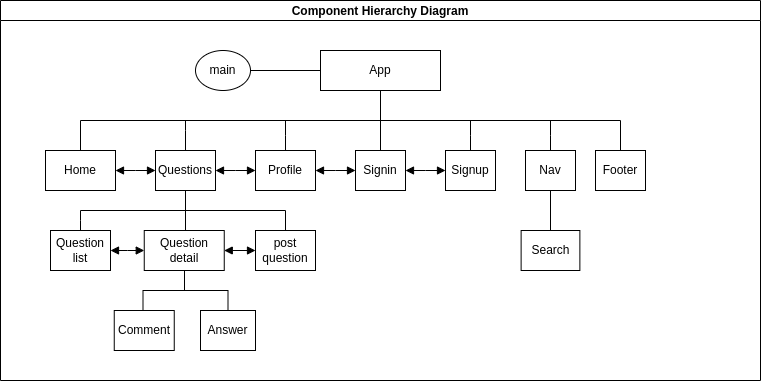

The diagram above was exported from draw.io. Its source (the exported page's mxGraphModel, read from the mxfile embedded in the PNG):
<mxGraphModel dx="516" dy="283" grid="1" gridSize="10" guides="1" tooltips="1" connect="1" arrows="1" fold="1" page="1" pageScale="1" pageWidth="850" pageHeight="1100" math="0" shadow="0">
  <root>
    <mxCell id="0" />
    <mxCell id="1" parent="0" />
    <mxCell id="0JFxQ7roJ9YOYqy7Z7f2-1" value="Component Hierarchy Diagram" style="swimlane;startSize=20;horizontal=1;containerType=tree;" parent="1" vertex="1">
      <mxGeometry x="170" y="150" width="760" height="380" as="geometry" />
    </mxCell>
    <mxCell id="0JFxQ7roJ9YOYqy7Z7f2-2" value="" style="edgeStyle=elbowEdgeStyle;elbow=vertical;sourcePerimeterSpacing=0;targetPerimeterSpacing=0;startArrow=none;endArrow=none;rounded=0;curved=0;" parent="0JFxQ7roJ9YOYqy7Z7f2-1" source="0JFxQ7roJ9YOYqy7Z7f2-3" target="0JFxQ7roJ9YOYqy7Z7f2-4" edge="1">
      <mxGeometry relative="1" as="geometry" />
    </mxCell>
    <mxCell id="0JFxQ7roJ9YOYqy7Z7f2-3" value="App" style="whiteSpace=wrap;html=1;treeFolding=1;treeMoving=1;newEdgeStyle={&quot;edgeStyle&quot;:&quot;elbowEdgeStyle&quot;,&quot;startArrow&quot;:&quot;none&quot;,&quot;endArrow&quot;:&quot;none&quot;};" parent="0JFxQ7roJ9YOYqy7Z7f2-1" vertex="1">
      <mxGeometry x="320" y="50" width="120" height="40" as="geometry" />
    </mxCell>
    <mxCell id="0JFxQ7roJ9YOYqy7Z7f2-21" style="edgeStyle=elbowEdgeStyle;rounded=0;orthogonalLoop=1;jettySize=auto;html=1;startArrow=block;endArrow=block;entryX=0;entryY=0.5;entryDx=0;entryDy=0;endFill=1;startFill=1;" parent="0JFxQ7roJ9YOYqy7Z7f2-1" source="43ZSHJAVm0ky8eARyxm5-11" target="0JFxQ7roJ9YOYqy7Z7f2-5" edge="1">
      <mxGeometry relative="1" as="geometry" />
    </mxCell>
    <mxCell id="0JFxQ7roJ9YOYqy7Z7f2-4" value="Home" style="whiteSpace=wrap;html=1;treeFolding=1;treeMoving=1;newEdgeStyle={&quot;edgeStyle&quot;:&quot;elbowEdgeStyle&quot;,&quot;startArrow&quot;:&quot;none&quot;,&quot;endArrow&quot;:&quot;none&quot;};" parent="0JFxQ7roJ9YOYqy7Z7f2-1" vertex="1">
      <mxGeometry x="45" y="150" width="70" height="40" as="geometry" />
    </mxCell>
    <mxCell id="0JFxQ7roJ9YOYqy7Z7f2-7" style="edgeStyle=elbowEdgeStyle;rounded=0;orthogonalLoop=1;jettySize=auto;html=1;startArrow=none;endArrow=none;exitX=0.5;exitY=0;exitDx=0;exitDy=0;" parent="0JFxQ7roJ9YOYqy7Z7f2-1" source="0JFxQ7roJ9YOYqy7Z7f2-5" edge="1">
      <mxGeometry relative="1" as="geometry">
        <mxPoint x="380" y="220" as="sourcePoint" />
        <mxPoint x="380" y="120" as="targetPoint" />
        <Array as="points">
          <mxPoint x="380" y="170" />
        </Array>
      </mxGeometry>
    </mxCell>
    <mxCell id="0JFxQ7roJ9YOYqy7Z7f2-22" style="edgeStyle=elbowEdgeStyle;rounded=0;orthogonalLoop=1;jettySize=auto;html=1;startArrow=block;endArrow=block;entryX=0;entryY=0.5;entryDx=0;entryDy=0;endFill=1;startFill=1;" parent="0JFxQ7roJ9YOYqy7Z7f2-1" source="0JFxQ7roJ9YOYqy7Z7f2-5" target="0JFxQ7roJ9YOYqy7Z7f2-14" edge="1">
      <mxGeometry relative="1" as="geometry" />
    </mxCell>
    <mxCell id="0JFxQ7roJ9YOYqy7Z7f2-5" value="Signin" style="whiteSpace=wrap;html=1;treeFolding=1;treeMoving=1;newEdgeStyle={&quot;edgeStyle&quot;:&quot;elbowEdgeStyle&quot;,&quot;startArrow&quot;:&quot;none&quot;,&quot;endArrow&quot;:&quot;none&quot;};" parent="0JFxQ7roJ9YOYqy7Z7f2-1" vertex="1">
      <mxGeometry x="355" y="150" width="50" height="40" as="geometry" />
    </mxCell>
    <mxCell id="0JFxQ7roJ9YOYqy7Z7f2-19" style="edgeStyle=elbowEdgeStyle;rounded=0;orthogonalLoop=1;jettySize=auto;html=1;startArrow=none;endArrow=none;exitX=0.5;exitY=0;exitDx=0;exitDy=0;" parent="0JFxQ7roJ9YOYqy7Z7f2-1" source="43ZSHJAVm0ky8eARyxm5-23" edge="1">
      <mxGeometry relative="1" as="geometry">
        <mxPoint x="275" y="120" as="targetPoint" />
        <mxPoint x="485" y="140" as="sourcePoint" />
        <Array as="points">
          <mxPoint x="620" y="130" />
          <mxPoint x="470" y="130" />
        </Array>
      </mxGeometry>
    </mxCell>
    <mxCell id="43ZSHJAVm0ky8eARyxm5-25" style="edgeStyle=elbowEdgeStyle;rounded=0;orthogonalLoop=1;jettySize=auto;html=1;startArrow=none;endArrow=none;" edge="1" parent="0JFxQ7roJ9YOYqy7Z7f2-1" source="0JFxQ7roJ9YOYqy7Z7f2-14">
      <mxGeometry relative="1" as="geometry">
        <mxPoint x="470" y="120" as="targetPoint" />
      </mxGeometry>
    </mxCell>
    <mxCell id="0JFxQ7roJ9YOYqy7Z7f2-14" value="Signup" style="whiteSpace=wrap;html=1;treeFolding=1;treeMoving=1;newEdgeStyle={&quot;edgeStyle&quot;:&quot;elbowEdgeStyle&quot;,&quot;startArrow&quot;:&quot;none&quot;,&quot;endArrow&quot;:&quot;none&quot;};" parent="0JFxQ7roJ9YOYqy7Z7f2-1" vertex="1">
      <mxGeometry x="445" y="150" width="50" height="40" as="geometry" />
    </mxCell>
    <mxCell id="0JFxQ7roJ9YOYqy7Z7f2-46" style="edgeStyle=elbowEdgeStyle;rounded=0;orthogonalLoop=1;jettySize=auto;html=1;startArrow=none;endArrow=none;exitX=0.5;exitY=1;exitDx=0;exitDy=0;entryX=0.5;entryY=0;entryDx=0;entryDy=0;" parent="0JFxQ7roJ9YOYqy7Z7f2-1" source="0JFxQ7roJ9YOYqy7Z7f2-23" edge="1" target="43ZSHJAVm0ky8eARyxm5-1">
      <mxGeometry relative="1" as="geometry">
        <mxPoint x="185" y="210" as="targetPoint" />
        <Array as="points">
          <mxPoint x="185" y="200" />
        </Array>
      </mxGeometry>
    </mxCell>
    <mxCell id="43ZSHJAVm0ky8eARyxm5-16" style="edgeStyle=elbowEdgeStyle;rounded=0;orthogonalLoop=1;jettySize=auto;html=1;startArrow=none;endArrow=none;" edge="1" parent="0JFxQ7roJ9YOYqy7Z7f2-1">
      <mxGeometry relative="1" as="geometry">
        <mxPoint x="185" y="120" as="targetPoint" />
        <mxPoint x="185" y="150" as="sourcePoint" />
        <Array as="points">
          <mxPoint x="185" y="130" />
          <mxPoint x="195" y="130" />
        </Array>
      </mxGeometry>
    </mxCell>
    <mxCell id="0JFxQ7roJ9YOYqy7Z7f2-23" value="Questions" style="whiteSpace=wrap;html=1;treeFolding=1;treeMoving=1;newEdgeStyle={&quot;edgeStyle&quot;:&quot;elbowEdgeStyle&quot;,&quot;startArrow&quot;:&quot;none&quot;,&quot;endArrow&quot;:&quot;none&quot;};" parent="0JFxQ7roJ9YOYqy7Z7f2-1" vertex="1">
      <mxGeometry x="155" y="150" width="60" height="40" as="geometry" />
    </mxCell>
    <mxCell id="0JFxQ7roJ9YOYqy7Z7f2-35" value="" style="edgeStyle=elbowEdgeStyle;rounded=0;orthogonalLoop=1;jettySize=auto;html=1;startArrow=block;endArrow=block;entryX=0;entryY=0.5;entryDx=0;entryDy=0;endFill=1;startFill=1;exitX=1;exitY=0.5;exitDx=0;exitDy=0;" parent="0JFxQ7roJ9YOYqy7Z7f2-1" source="0JFxQ7roJ9YOYqy7Z7f2-4" target="0JFxQ7roJ9YOYqy7Z7f2-23" edge="1">
      <mxGeometry relative="1" as="geometry">
        <mxPoint x="310" y="310" as="sourcePoint" />
        <mxPoint x="430" y="310" as="targetPoint" />
      </mxGeometry>
    </mxCell>
    <mxCell id="0JFxQ7roJ9YOYqy7Z7f2-42" value="Search" style="whiteSpace=wrap;html=1;treeFolding=1;treeMoving=1;newEdgeStyle={&quot;edgeStyle&quot;:&quot;elbowEdgeStyle&quot;,&quot;startArrow&quot;:&quot;none&quot;,&quot;endArrow&quot;:&quot;none&quot;};" parent="0JFxQ7roJ9YOYqy7Z7f2-1" vertex="1">
      <mxGeometry x="520.62" y="230" width="58.75" height="40" as="geometry" />
    </mxCell>
    <mxCell id="43ZSHJAVm0ky8eARyxm5-30" style="edgeStyle=elbowEdgeStyle;rounded=0;orthogonalLoop=1;jettySize=auto;html=1;startArrow=none;endArrow=none;exitX=0.5;exitY=0;exitDx=0;exitDy=0;" edge="1" parent="0JFxQ7roJ9YOYqy7Z7f2-1" source="0JFxQ7roJ9YOYqy7Z7f2-44">
      <mxGeometry relative="1" as="geometry">
        <mxPoint x="80" y="210" as="targetPoint" />
      </mxGeometry>
    </mxCell>
    <mxCell id="0JFxQ7roJ9YOYqy7Z7f2-44" value="Question&lt;br&gt;list" style="whiteSpace=wrap;html=1;treeFolding=1;treeMoving=1;newEdgeStyle={&quot;edgeStyle&quot;:&quot;elbowEdgeStyle&quot;,&quot;startArrow&quot;:&quot;none&quot;,&quot;endArrow&quot;:&quot;none&quot;};" parent="0JFxQ7roJ9YOYqy7Z7f2-1" vertex="1">
      <mxGeometry x="50" y="230" width="60" height="40" as="geometry" />
    </mxCell>
    <mxCell id="43ZSHJAVm0ky8eARyxm5-29" style="edgeStyle=elbowEdgeStyle;rounded=0;orthogonalLoop=1;jettySize=auto;html=1;startArrow=none;endArrow=none;" edge="1" parent="0JFxQ7roJ9YOYqy7Z7f2-1" source="0JFxQ7roJ9YOYqy7Z7f2-47">
      <mxGeometry relative="1" as="geometry">
        <mxPoint x="80" y="210" as="targetPoint" />
        <Array as="points">
          <mxPoint x="285" y="210" />
        </Array>
      </mxGeometry>
    </mxCell>
    <mxCell id="0JFxQ7roJ9YOYqy7Z7f2-47" value="post question" style="whiteSpace=wrap;html=1;treeFolding=1;treeMoving=1;newEdgeStyle={&quot;edgeStyle&quot;:&quot;elbowEdgeStyle&quot;,&quot;startArrow&quot;:&quot;none&quot;,&quot;endArrow&quot;:&quot;none&quot;};" parent="0JFxQ7roJ9YOYqy7Z7f2-1" vertex="1">
      <mxGeometry x="255" y="230" width="60" height="40" as="geometry" />
    </mxCell>
    <mxCell id="0JFxQ7roJ9YOYqy7Z7f2-57" style="edgeStyle=orthogonalEdgeStyle;rounded=0;orthogonalLoop=1;jettySize=auto;html=1;entryX=0;entryY=0.5;entryDx=0;entryDy=0;endArrow=none;endFill=0;" parent="0JFxQ7roJ9YOYqy7Z7f2-1" source="0JFxQ7roJ9YOYqy7Z7f2-56" target="0JFxQ7roJ9YOYqy7Z7f2-3" edge="1">
      <mxGeometry relative="1" as="geometry" />
    </mxCell>
    <mxCell id="0JFxQ7roJ9YOYqy7Z7f2-56" value="main" style="ellipse;whiteSpace=wrap;html=1;" parent="0JFxQ7roJ9YOYqy7Z7f2-1" vertex="1">
      <mxGeometry x="195" y="50" width="55" height="40" as="geometry" />
    </mxCell>
    <mxCell id="43ZSHJAVm0ky8eARyxm5-2" value="" style="edgeStyle=elbowEdgeStyle;rounded=0;orthogonalLoop=1;jettySize=auto;html=1;startArrow=block;endArrow=block;endFill=1;startFill=1;entryX=0;entryY=0.5;entryDx=0;entryDy=0;" edge="1" parent="0JFxQ7roJ9YOYqy7Z7f2-1" source="0JFxQ7roJ9YOYqy7Z7f2-23" target="43ZSHJAVm0ky8eARyxm5-11">
      <mxGeometry relative="1" as="geometry">
        <mxPoint x="520" y="320" as="sourcePoint" />
        <mxPoint x="350" y="170" as="targetPoint" />
      </mxGeometry>
    </mxCell>
    <mxCell id="43ZSHJAVm0ky8eARyxm5-9" style="edgeStyle=elbowEdgeStyle;rounded=0;orthogonalLoop=1;jettySize=auto;html=1;startArrow=none;endArrow=none;" edge="1" parent="0JFxQ7roJ9YOYqy7Z7f2-1" source="43ZSHJAVm0ky8eARyxm5-1">
      <mxGeometry relative="1" as="geometry">
        <mxPoint x="183.75" y="290" as="targetPoint" />
      </mxGeometry>
    </mxCell>
    <mxCell id="43ZSHJAVm0ky8eARyxm5-21" style="edgeStyle=elbowEdgeStyle;rounded=0;orthogonalLoop=1;jettySize=auto;html=1;startArrow=block;endArrow=block;entryX=1;entryY=0.5;entryDx=0;entryDy=0;endFill=1;startFill=1;" edge="1" parent="0JFxQ7roJ9YOYqy7Z7f2-1" source="43ZSHJAVm0ky8eARyxm5-1" target="0JFxQ7roJ9YOYqy7Z7f2-44">
      <mxGeometry relative="1" as="geometry" />
    </mxCell>
    <mxCell id="43ZSHJAVm0ky8eARyxm5-31" style="edgeStyle=elbowEdgeStyle;rounded=0;orthogonalLoop=1;jettySize=auto;html=1;startArrow=block;endArrow=block;entryX=0;entryY=0.5;entryDx=0;entryDy=0;endFill=1;startFill=1;" edge="1" parent="0JFxQ7roJ9YOYqy7Z7f2-1" source="43ZSHJAVm0ky8eARyxm5-1" target="0JFxQ7roJ9YOYqy7Z7f2-47">
      <mxGeometry relative="1" as="geometry">
        <mxPoint x="250" y="250" as="targetPoint" />
      </mxGeometry>
    </mxCell>
    <mxCell id="43ZSHJAVm0ky8eARyxm5-1" value="Question&lt;br&gt;detail" style="whiteSpace=wrap;html=1;treeFolding=1;treeMoving=1;newEdgeStyle={&quot;edgeStyle&quot;:&quot;elbowEdgeStyle&quot;,&quot;startArrow&quot;:&quot;none&quot;,&quot;endArrow&quot;:&quot;none&quot;};" vertex="1" parent="0JFxQ7roJ9YOYqy7Z7f2-1">
      <mxGeometry x="143.75" y="230" width="80" height="40" as="geometry" />
    </mxCell>
    <mxCell id="43ZSHJAVm0ky8eARyxm5-5" style="edgeStyle=elbowEdgeStyle;rounded=0;orthogonalLoop=1;jettySize=auto;html=1;startArrow=none;endArrow=none;" edge="1" parent="0JFxQ7roJ9YOYqy7Z7f2-1">
      <mxGeometry relative="1" as="geometry">
        <mxPoint x="227.5" y="330" as="sourcePoint" />
        <mxPoint x="187.5" y="290" as="targetPoint" />
        <Array as="points">
          <mxPoint x="227.5" y="320" />
        </Array>
      </mxGeometry>
    </mxCell>
    <mxCell id="43ZSHJAVm0ky8eARyxm5-6" value="Answer" style="whiteSpace=wrap;html=1;treeFolding=1;treeMoving=1;newEdgeStyle={&quot;edgeStyle&quot;:&quot;elbowEdgeStyle&quot;,&quot;startArrow&quot;:&quot;none&quot;,&quot;endArrow&quot;:&quot;none&quot;};" vertex="1" parent="0JFxQ7roJ9YOYqy7Z7f2-1">
      <mxGeometry x="200" y="310" width="55" height="40" as="geometry" />
    </mxCell>
    <mxCell id="43ZSHJAVm0ky8eARyxm5-7" value="Comment" style="whiteSpace=wrap;html=1;treeFolding=1;treeMoving=1;newEdgeStyle={&quot;edgeStyle&quot;:&quot;elbowEdgeStyle&quot;,&quot;startArrow&quot;:&quot;none&quot;,&quot;endArrow&quot;:&quot;none&quot;};" vertex="1" parent="0JFxQ7roJ9YOYqy7Z7f2-1">
      <mxGeometry x="113.75" y="310" width="60" height="40" as="geometry" />
    </mxCell>
    <mxCell id="43ZSHJAVm0ky8eARyxm5-8" style="edgeStyle=elbowEdgeStyle;rounded=0;orthogonalLoop=1;jettySize=auto;html=1;startArrow=none;endArrow=none;exitX=0.5;exitY=0;exitDx=0;exitDy=0;" edge="1" parent="0JFxQ7roJ9YOYqy7Z7f2-1" source="43ZSHJAVm0ky8eARyxm5-7">
      <mxGeometry relative="1" as="geometry">
        <mxPoint x="157.5" y="328.92" as="sourcePoint" />
        <mxPoint x="187.5" y="290" as="targetPoint" />
        <Array as="points">
          <mxPoint x="142.5" y="290" />
        </Array>
      </mxGeometry>
    </mxCell>
    <mxCell id="43ZSHJAVm0ky8eARyxm5-18" style="edgeStyle=elbowEdgeStyle;rounded=0;orthogonalLoop=1;jettySize=auto;html=1;startArrow=none;endArrow=none;" edge="1" parent="0JFxQ7roJ9YOYqy7Z7f2-1" source="43ZSHJAVm0ky8eARyxm5-11">
      <mxGeometry relative="1" as="geometry">
        <mxPoint x="285" y="120" as="targetPoint" />
      </mxGeometry>
    </mxCell>
    <mxCell id="43ZSHJAVm0ky8eARyxm5-11" value="Profile" style="whiteSpace=wrap;html=1;treeFolding=1;treeMoving=1;newEdgeStyle={&quot;edgeStyle&quot;:&quot;elbowEdgeStyle&quot;,&quot;startArrow&quot;:&quot;none&quot;,&quot;endArrow&quot;:&quot;none&quot;};" vertex="1" parent="0JFxQ7roJ9YOYqy7Z7f2-1">
      <mxGeometry x="255" y="150" width="60" height="40" as="geometry" />
    </mxCell>
    <mxCell id="43ZSHJAVm0ky8eARyxm5-24" style="edgeStyle=elbowEdgeStyle;rounded=0;orthogonalLoop=1;jettySize=auto;html=1;startArrow=none;endArrow=none;" edge="1" parent="0JFxQ7roJ9YOYqy7Z7f2-1" source="43ZSHJAVm0ky8eARyxm5-22">
      <mxGeometry relative="1" as="geometry">
        <mxPoint x="550" y="120" as="targetPoint" />
      </mxGeometry>
    </mxCell>
    <mxCell id="43ZSHJAVm0ky8eARyxm5-26" style="edgeStyle=elbowEdgeStyle;rounded=0;orthogonalLoop=1;jettySize=auto;html=1;startArrow=none;endArrow=none;entryX=0.5;entryY=0;entryDx=0;entryDy=0;" edge="1" parent="0JFxQ7roJ9YOYqy7Z7f2-1" source="43ZSHJAVm0ky8eARyxm5-22" target="0JFxQ7roJ9YOYqy7Z7f2-42">
      <mxGeometry relative="1" as="geometry" />
    </mxCell>
    <mxCell id="43ZSHJAVm0ky8eARyxm5-22" value="Nav" style="whiteSpace=wrap;html=1;treeFolding=1;treeMoving=1;newEdgeStyle={&quot;edgeStyle&quot;:&quot;elbowEdgeStyle&quot;,&quot;startArrow&quot;:&quot;none&quot;,&quot;endArrow&quot;:&quot;none&quot;};" vertex="1" parent="0JFxQ7roJ9YOYqy7Z7f2-1">
      <mxGeometry x="525" y="150" width="50" height="40" as="geometry" />
    </mxCell>
    <mxCell id="43ZSHJAVm0ky8eARyxm5-23" value="Footer" style="whiteSpace=wrap;html=1;treeFolding=1;treeMoving=1;newEdgeStyle={&quot;edgeStyle&quot;:&quot;elbowEdgeStyle&quot;,&quot;startArrow&quot;:&quot;none&quot;,&quot;endArrow&quot;:&quot;none&quot;};" vertex="1" parent="0JFxQ7roJ9YOYqy7Z7f2-1">
      <mxGeometry x="595" y="150" width="50" height="40" as="geometry" />
    </mxCell>
  </root>
</mxGraphModel>